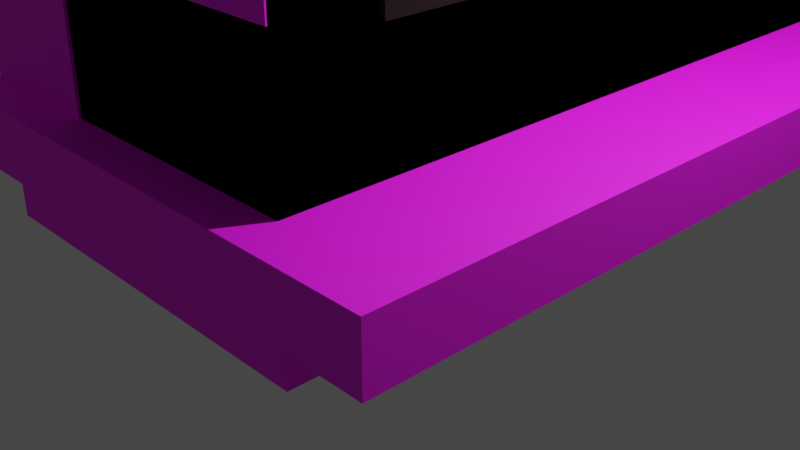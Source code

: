 # Source: hearth.blend  (saved by Blender 2.90.8; exported with 4.5.12 LTS)
import bpy
from mathutils import Matrix  # noqa: F401  (used for matrix-valued properties, if any)

bpy.ops.wm.read_factory_settings(use_empty=True)
scene = bpy.context.scene
scene.name = 'Scene'

# ---- collections
col_collection = bpy.data.collections.new('Collection'); scene.collection.children.link(col_collection)

# ---- images (referenced by path relative to the original .blend; pixels are not part of the script)
import os
ASSET_DIR = os.environ.get("B2B_ASSET_DIR", "")  # directory of the original .blend (textures are referenced by path, not embedded)
HERE = os.path.dirname(os.path.abspath(__file__))  # packed textures are extracted next to this script under _unpacked/

def load_image(name, relpath, width, height, colorspace="sRGB"):
    """Load a texture the original file referenced (path relative to the .blend, or extracted next to this script)."""
    p = next((c for c in (os.path.join(HERE, relpath), os.path.join(ASSET_DIR, relpath)) if relpath and os.path.exists(c)), "")
    if p:
        img = bpy.data.images.load(p, check_existing=True)
        img.name = name
    else:  # same state as the original file: an image datablock whose file is absent (Cycles renders it pink)
        img = bpy.data.images.new(name, width, height)
        img.source = "FILE"
        img.filepath = "//" + (relpath or name)
    img.colorspace_settings.name = colorspace
    return img
img_hearthmarble_jpg = load_image('hearthmarble.jpg', 'hearthmarble.jpg', 1024, 1024, 'sRGB')
img_heart_wood_jpg = load_image('heart_wood.jpg', 'heart_wood.jpg', 1024, 1024, 'sRGB')
img_wood_texture_log_jpg = load_image('wood_texture_log.jpg', 'wood_texture_log.jpg', 1024, 1024, 'sRGB')
img_hearthmarble_jpg_001 = load_image('hearthmarble.jpg.001', 'hearthmarble.jpg', 1024, 1024, 'sRGB')
img_wood_texture_log_jpg_001 = load_image('wood_texture_log.jpg.001', 'wood_texture_log.jpg', 1024, 1024, 'sRGB')

# ---- materials (node trees are filled in below, after node groups)
mat_hearthmarble = bpy.data.materials.new('hearthmarble')
mat_hearthmarble.use_transparent_shadow = False
mat_heartwood = bpy.data.materials.new('heartwood')
mat_heartwood.use_transparent_shadow = False
mat_log = bpy.data.materials.new('log')
mat_log.use_transparent_shadow = False
mat_hearthmarble_001 = bpy.data.materials.new('hearthmarble.001')
mat_hearthmarble_001.use_transparent_shadow = False
mat_material_003 = bpy.data.materials.new('Material.003')
mat_material_003.use_transparent_shadow = False
mat_log_001 = bpy.data.materials.new('log.001')
mat_log_001.use_transparent_shadow = False

# ---- material node trees
mat_hearthmarble.use_nodes = True; mat_hearthmarble.node_tree.nodes.clear()
_N = mat_hearthmarble.node_tree.nodes; _L = mat_hearthmarble.node_tree.links
n0 = _N.new('ShaderNodeBsdfPrincipled'); n0.name = 'Principled BSDF'; n0.location = (10, 300)
n0.distribution = 'GGX'
n0.subsurface_method = 'BURLEY'
n0.inputs[2].default_value = 0.7
n0.inputs[3].default_value = 1.45
n0.inputs[27].default_value = (0.0, 0.0, 0.0, 1.0)
n0.inputs[28].default_value = 1.0
n1 = _N.new('ShaderNodeOutputMaterial'); n1.name = 'Material Output'; n1.location = (300, 300)
n2 = _N.new('ShaderNodeTexImage'); n2.name = 'Image Texture'; n2.location = (-280, 250)
n2.image = img_hearthmarble_jpg
_L.new(n0.outputs[0], n1.inputs[0])
_L.new(n2.outputs[0], n0.inputs[0])
n1.is_active_output = True
mat_heartwood.use_nodes = True; mat_heartwood.node_tree.nodes.clear()
_N = mat_heartwood.node_tree.nodes; _L = mat_heartwood.node_tree.links
n0 = _N.new('ShaderNodeBsdfPrincipled'); n0.name = 'Principled BSDF'; n0.location = (10, 300)
n0.distribution = 'GGX'
n0.subsurface_method = 'BURLEY'
n0.inputs[2].default_value = 0.7
n0.inputs[3].default_value = 1.45
n0.inputs[27].default_value = (0.0, 0.0, 0.0, 1.0)
n0.inputs[28].default_value = 1.0
n1 = _N.new('ShaderNodeOutputMaterial'); n1.name = 'Material Output'; n1.location = (300, 300)
n2 = _N.new('ShaderNodeTexImage'); n2.name = 'Image Texture'; n2.location = (-280, 250)
n2.image = img_heart_wood_jpg
_L.new(n0.outputs[0], n1.inputs[0])
_L.new(n2.outputs[0], n0.inputs[0])
n1.is_active_output = True
mat_log.use_nodes = True; mat_log.node_tree.nodes.clear()
_N = mat_log.node_tree.nodes; _L = mat_log.node_tree.links
n0 = _N.new('ShaderNodeBsdfPrincipled'); n0.name = 'Principled BSDF'; n0.location = (10, 300)
n0.distribution = 'GGX'
n0.subsurface_method = 'BURLEY'
n0.inputs[3].default_value = 1.45
n0.inputs[27].default_value = (0.0, 0.0, 0.0, 1.0)
n0.inputs[28].default_value = 1.0
n1 = _N.new('ShaderNodeOutputMaterial'); n1.name = 'Material Output'; n1.location = (300, 300)
n2 = _N.new('ShaderNodeTexImage'); n2.name = 'Image Texture'; n2.location = (-280, 250)
n2.image = img_wood_texture_log_jpg
_L.new(n0.outputs[0], n1.inputs[0])
_L.new(n2.outputs[0], n0.inputs[0])
n1.is_active_output = True
mat_hearthmarble_001.use_nodes = True; mat_hearthmarble_001.node_tree.nodes.clear()
_N = mat_hearthmarble_001.node_tree.nodes; _L = mat_hearthmarble_001.node_tree.links
n0 = _N.new('ShaderNodeBsdfPrincipled'); n0.name = 'Principled BSDF'; n0.location = (10, 300)
n0.distribution = 'GGX'
n0.subsurface_method = 'BURLEY'
n0.inputs[2].default_value = 0.7
n0.inputs[3].default_value = 1.45
n0.inputs[27].default_value = (0.0, 0.0, 0.0, 1.0)
n0.inputs[28].default_value = 1.0
n1 = _N.new('ShaderNodeOutputMaterial'); n1.name = 'Material Output'; n1.location = (300, 300)
n2 = _N.new('ShaderNodeTexImage'); n2.name = 'Image Texture'; n2.location = (-280, 250)
n2.image = img_hearthmarble_jpg_001
_L.new(n0.outputs[0], n1.inputs[0])
_L.new(n2.outputs[0], n0.inputs[0])
n1.is_active_output = True
mat_material_003.use_nodes = True; mat_material_003.node_tree.nodes.clear()
_N = mat_material_003.node_tree.nodes; _L = mat_material_003.node_tree.links
n0 = _N.new('ShaderNodeBsdfPrincipled'); n0.name = 'Principled BSDF'; n0.location = (10, 300)
n0.distribution = 'GGX'
n0.subsurface_method = 'BURLEY'
n0.inputs[0].default_value = (0.01883, 0.01318, 0.01127, 1.0)
n0.inputs[1].default_value = 0.7
n0.inputs[2].default_value = 0.8
n0.inputs[3].default_value = 1.45
n0.inputs[27].default_value = (0.0, 0.0, 0.0, 1.0)
n0.inputs[28].default_value = 1.0
n1 = _N.new('ShaderNodeOutputMaterial'); n1.name = 'Material Output'; n1.location = (300, 300)
_L.new(n0.outputs[0], n1.inputs[0])
n1.is_active_output = True
mat_log_001.use_nodes = True; mat_log_001.node_tree.nodes.clear()
_N = mat_log_001.node_tree.nodes; _L = mat_log_001.node_tree.links
n0 = _N.new('ShaderNodeBsdfPrincipled'); n0.name = 'Principled BSDF'; n0.location = (10, 300)
n0.distribution = 'GGX'
n0.subsurface_method = 'BURLEY'
n0.inputs[3].default_value = 1.45
n0.inputs[27].default_value = (0.0, 0.0, 0.0, 1.0)
n0.inputs[28].default_value = 1.0
n1 = _N.new('ShaderNodeOutputMaterial'); n1.name = 'Material Output'; n1.location = (300, 300)
n2 = _N.new('ShaderNodeTexImage'); n2.name = 'Image Texture'; n2.location = (-280, 250)
n2.image = img_wood_texture_log_jpg_001
_L.new(n0.outputs[0], n1.inputs[0])
_L.new(n2.outputs[0], n0.inputs[0])
n1.is_active_output = True

# ---- world
world_world = bpy.data.worlds.new('World'); scene.world = world_world
world_world.use_nodes = True; world_world.node_tree.nodes.clear()
_N = world_world.node_tree.nodes; _L = world_world.node_tree.links
n0 = _N.new('ShaderNodeOutputWorld'); n0.name = 'World Output'; n0.location = (300, 300)
n1 = _N.new('ShaderNodeBackground'); n1.name = 'Background'; n1.location = (10, 300)
n1.inputs[0].default_value = (0.05088, 0.05088, 0.05088, 1.0)
_L.new(n1.outputs[0], n0.inputs[0])
n0.is_active_output = True
world_world.color = (0.05088, 0.05088, 0.05088)
world_world.use_sun_shadow = False
world_world.sun_shadow_jitter_overblur = 0.0

# ---- cameras
cam_camera = bpy.data.cameras.new('Camera')
cam_camera.clip_end = 100.0
cam_camera.ortho_scale = 7.314

# ---- lights
light_light = bpy.data.lights.new('Light', 'POINT')
light_light.transmission_factor = 0.0
light_light.energy = 1000.0
light_light.shadow_soft_size = 0.1
light_light.shadow_maximum_resolution = 0.006
light_light.use_absolute_resolution = True

# ---- meshes
me_cube = bpy.data.meshes.new('Cube')
me_cube.from_pydata([(1.0, 1.0, 1.0), (1.0, 1.0, -1.0), (1.0, -1.0, 1.0), (1.0, -1.0, -1.0), (-1.0, 1.0, 1.0), (-1.0, 1.0, -1.0), (-1.0, -1.0, 1.0), (-1.0, -1.0, -1.0)], [], [(0, 4, 6, 2), (3, 2, 6, 7), (7, 6, 4, 5), (5, 1, 3, 7), (1, 0, 2, 3), (5, 4, 0, 1)])
_uv = me_cube.uv_layers.new(name='UVMap')
_uv.uv.foreach_set('vector', [0.625, 0.5, 0.875, 0.5, 0.875, 0.75, 0.625, 0.75, 0.375, 0.75, 0.625, 0.75, 0.625, 1.0, 0.375, 1.0, 0.375, 0.0, 0.625, 0.0, 0.625, 0.25, 0.375, 0.25, 0.125, 0.5, 0.375, 0.5, 0.375, 0.75, 0.125, 0.75, 0.375, 0.5, 0.625, 0.5, 0.625, 0.75, 0.375, 0.75, 0.375, 0.25, 0.625, 0.25, 0.625, 0.5, 0.375, 0.5])
me_cube.materials.append(mat_hearthmarble)
me_cube.use_remesh_preserve_volume = False
me_cube.use_remesh_preserve_attributes = False
me_cube.use_mirror_vertex_groups = False
me_cube.update()
me_cube_001 = bpy.data.meshes.new('Cube.001')
me_cube_001.from_pydata([(-1.0, -1.0, -1.0), (-1.0, -1.0, 1.0), (-1.0, 1.0, -1.0), (-1.0, 1.0, 1.0), (1.0, -1.0, -1.0), (1.0, -1.0, 1.0), (1.0, 1.0, -1.0), (1.0, 1.0, 1.0)], [], [(0, 1, 3, 2), (2, 3, 7, 6), (6, 7, 5, 4), (4, 5, 1, 0), (2, 6, 4, 0), (7, 3, 1, 5)])
_uv = me_cube_001.uv_layers.new(name='UVMap')
_uv.uv.foreach_set('vector', [0.375, 0.0, 0.625, 0.0, 0.625, 0.25, 0.375, 0.25, 0.375, 0.25, 0.625, 0.25, 0.625, 0.5, 0.375, 0.5, 0.375, 0.5, 0.625, 0.5, 0.625, 0.75, 0.375, 0.75, 0.375, 0.75, 0.625, 0.75, 0.625, 1.0, 0.375, 1.0, 0.125, 0.5, 0.375, 0.5, 0.375, 0.75, 0.125, 0.75, 0.625, 0.5, 0.875, 0.5, 0.875, 0.75, 0.625, 0.75])
me_cube_001.materials.append(mat_heartwood)
me_cube_001.use_remesh_fix_poles = True
me_cube_001.use_remesh_preserve_attributes = False
me_cube_001.use_mirror_vertex_groups = False
me_cube_001.update()
me_cube_002 = bpy.data.meshes.new('Cube.002')
me_cube_002.from_pydata([(-1.0, -1.0, -1.0), (-1.0, -1.0, 1.0), (-1.0, 1.0, -1.0), (-1.0, 1.0, 1.0), (1.0, -1.0, -1.0), (1.0, -1.0, 1.0), (1.0, 1.0, -1.0), (1.0, 1.0, 1.0)], [], [(0, 1, 3, 2), (2, 3, 7, 6), (6, 7, 5, 4), (4, 5, 1, 0), (2, 6, 4, 0), (7, 3, 1, 5)])
_uv = me_cube_002.uv_layers.new(name='UVMap')
_uv.uv.foreach_set('vector', [0.375, 0.0, 0.625, 0.0, 0.625, 0.25, 0.375, 0.25, 0.375, 0.25, 0.625, 0.25, 0.625, 0.5, 0.375, 0.5, 0.375, 0.5, 0.625, 0.5, 0.625, 0.75, 0.375, 0.75, 0.375, 0.75, 0.625, 0.75, 0.625, 1.0, 0.375, 1.0, 0.125, 0.5, 0.375, 0.5, 0.375, 0.75, 0.125, 0.75, 0.625, 0.5, 0.875, 0.5, 0.875, 0.75, 0.625, 0.75])
me_cube_002.materials.append(mat_heartwood)
me_cube_002.use_remesh_fix_poles = True
me_cube_002.use_remesh_preserve_attributes = False
me_cube_002.use_mirror_vertex_groups = False
me_cube_002.update()
me_cube_003 = bpy.data.meshes.new('Cube.003')
me_cube_003.from_pydata([(1.0, 1.0, 1.0), (1.0, 1.0, -1.0), (1.0, -1.0, 1.0), (1.0, -1.0, -1.0), (-1.0, 1.0, 1.0), (-1.0, 1.0, -1.0), (-1.0, -1.0, 1.0), (-1.0, -1.0, -1.0)], [], [(0, 4, 6, 2), (3, 2, 6, 7), (7, 6, 4, 5), (5, 1, 3, 7), (1, 0, 2, 3), (5, 4, 0, 1)])
_uv = me_cube_003.uv_layers.new(name='UVMap')
_uv.uv.foreach_set('vector', [0.625, 0.5, 0.875, 0.5, 0.875, 0.75, 0.625, 0.75, 0.375, 0.75, 0.625, 0.75, 0.625, 1.0, 0.375, 1.0, 0.375, 0.0, 0.625, 0.0, 0.625, 0.25, 0.375, 0.25, 0.125, 0.5, 0.375, 0.5, 0.375, 0.75, 0.125, 0.75, 0.375, 0.5, 0.625, 0.5, 0.625, 0.75, 0.375, 0.75, 0.375, 0.25, 0.625, 0.25, 0.625, 0.5, 0.375, 0.5])
me_cube_003.materials.append(mat_heartwood)
me_cube_003.use_remesh_preserve_volume = False
me_cube_003.use_remesh_preserve_attributes = False
me_cube_003.use_mirror_vertex_groups = False
me_cube_003.update()
me_cube_004 = bpy.data.meshes.new('Cube.004')
me_cube_004.from_pydata([(-1.0, -1.0, -1.0), (-1.0, -1.0, 1.0), (-1.0, 1.0, -1.0), (-1.0, 1.0, 1.0), (1.0, -1.0, -1.0), (1.0, -1.0, 1.0), (1.0, 1.0, -1.0), (1.0, 1.0, 1.0)], [], [(0, 1, 3, 2), (2, 3, 7, 6), (6, 7, 5, 4), (4, 5, 1, 0), (2, 6, 4, 0), (7, 3, 1, 5)])
_uv = me_cube_004.uv_layers.new(name='UVMap')
_uv.uv.foreach_set('vector', [0.375, 0.0, 0.625, 0.0, 0.625, 0.25, 0.375, 0.25, 0.375, 0.25, 0.625, 0.25, 0.625, 0.5, 0.375, 0.5, 0.375, 0.5, 0.625, 0.5, 0.625, 0.75, 0.375, 0.75, 0.375, 0.75, 0.625, 0.75, 0.625, 1.0, 0.375, 1.0, 0.125, 0.5, 0.375, 0.5, 0.375, 0.75, 0.125, 0.75, 0.625, 0.5, 0.875, 0.5, 0.875, 0.75, 0.625, 0.75])
me_cube_004.materials.append(mat_hearthmarble)
me_cube_004.use_remesh_fix_poles = True
me_cube_004.use_remesh_preserve_attributes = False
me_cube_004.use_mirror_vertex_groups = False
me_cube_004.update()
me_cube_005 = bpy.data.meshes.new('Cube.005')
me_cube_005.from_pydata([(-1.0, -1.0, -1.0), (-1.0, -1.0, 1.0), (-1.0, 1.0, -1.0), (-1.0, 1.0, 1.0), (1.0, -1.0, -1.0), (1.0, -1.0, 1.0), (1.0, 1.0, -1.0), (1.0, 1.0, 1.0)], [], [(0, 1, 3, 2), (2, 3, 7, 6), (6, 7, 5, 4), (4, 5, 1, 0), (2, 6, 4, 0), (7, 3, 1, 5)])
_uv = me_cube_005.uv_layers.new(name='UVMap')
_uv.uv.foreach_set('vector', [0.375, 0.0, 0.625, 0.0, 0.625, 0.25, 0.375, 0.25, 0.375, 0.25, 0.625, 0.25, 0.625, 0.5, 0.375, 0.5, 0.375, 0.5, 0.625, 0.5, 0.625, 0.75, 0.375, 0.75, 0.375, 0.75, 0.625, 0.75, 0.625, 1.0, 0.375, 1.0, 0.125, 0.5, 0.375, 0.5, 0.375, 0.75, 0.125, 0.75, 0.625, 0.5, 0.875, 0.5, 0.875, 0.75, 0.625, 0.75])
me_cube_005.materials.append(mat_hearthmarble)
me_cube_005.use_remesh_fix_poles = True
me_cube_005.use_remesh_preserve_attributes = False
me_cube_005.use_mirror_vertex_groups = False
me_cube_005.update()
me_cube_006 = bpy.data.meshes.new('Cube.006')
me_cube_006.from_pydata([(-1.0, -1.0, -1.0), (-1.0, -1.0, 1.0), (-1.0, 1.0, -1.0), (-1.0, 1.0, 1.0), (1.0, -1.0, -1.0), (1.0, -1.0, 1.0), (1.0, 1.0, -1.0), (1.0, 1.0, 1.0)], [], [(0, 1, 3, 2), (2, 3, 7, 6), (6, 7, 5, 4), (4, 5, 1, 0), (2, 6, 4, 0), (7, 3, 1, 5)])
_uv = me_cube_006.uv_layers.new(name='UVMap')
_uv.uv.foreach_set('vector', [0.375, 0.0, 0.625, 0.0, 0.625, 0.25, 0.375, 0.25, 0.375, 0.25, 0.625, 0.25, 0.625, 0.5, 0.375, 0.5, 0.375, 0.5, 0.625, 0.5, 0.625, 0.75, 0.375, 0.75, 0.375, 0.75, 0.625, 0.75, 0.625, 1.0, 0.375, 1.0, 0.125, 0.5, 0.375, 0.5, 0.375, 0.75, 0.125, 0.75, 0.625, 0.5, 0.875, 0.5, 0.875, 0.75, 0.625, 0.75])
me_cube_006.materials.append(mat_hearthmarble)
me_cube_006.use_remesh_fix_poles = True
me_cube_006.use_remesh_preserve_attributes = False
me_cube_006.use_mirror_vertex_groups = False
me_cube_006.update()
me_cube_007 = bpy.data.meshes.new('Cube.007')
me_cube_007.from_pydata([(-1.0, -1.0, -1.0), (-1.0, -1.0, 1.0), (-1.0, 1.0, -1.0), (-1.0, 1.0, 1.0), (1.0, -1.0, -1.0), (1.0, -1.0, 1.0), (1.0, 1.0, -1.0), (1.0, 1.0, 1.0)], [], [(0, 1, 3, 2), (2, 3, 7, 6), (6, 7, 5, 4), (4, 5, 1, 0), (2, 6, 4, 0), (7, 3, 1, 5)])
_uv = me_cube_007.uv_layers.new(name='UVMap')
_uv.uv.foreach_set('vector', [0.375, 0.0, 0.625, 0.0, 0.625, 0.25, 0.375, 0.25, 0.375, 0.25, 0.625, 0.25, 0.625, 0.5, 0.375, 0.5, 0.375, 0.5, 0.625, 0.5, 0.625, 0.75, 0.375, 0.75, 0.375, 0.75, 0.625, 0.75, 0.625, 1.0, 0.375, 1.0, 0.125, 0.5, 0.375, 0.5, 0.375, 0.75, 0.125, 0.75, 0.625, 0.5, 0.875, 0.5, 0.875, 0.75, 0.625, 0.75])
me_cube_007.materials.append(mat_hearthmarble)
me_cube_007.use_remesh_fix_poles = True
me_cube_007.use_remesh_preserve_attributes = False
me_cube_007.use_mirror_vertex_groups = False
me_cube_007.update()
me_cube_008 = bpy.data.meshes.new('Cube.008')
me_cube_008.from_pydata([(-1.0, -1.0, -1.0), (-1.0, -1.0, 1.0), (-1.0, 1.0, -1.0), (-1.0, 1.0, 1.0), (1.0, -1.0, -1.0), (1.0, -1.0, 1.0), (1.0, 1.0, -1.0), (1.0, 1.0, 1.0)], [], [(0, 1, 3, 2), (2, 3, 7, 6), (6, 7, 5, 4), (4, 5, 1, 0), (2, 6, 4, 0), (7, 3, 1, 5)])
_uv = me_cube_008.uv_layers.new(name='UVMap')
_uv.uv.foreach_set('vector', [0.375, 0.0, 0.625, 0.0, 0.625, 0.25, 0.375, 0.25, 0.375, 0.25, 0.625, 0.25, 0.625, 0.5, 0.375, 0.5, 0.375, 0.5, 0.625, 0.5, 0.625, 0.75, 0.375, 0.75, 0.375, 0.75, 0.625, 0.75, 0.625, 1.0, 0.375, 1.0, 0.125, 0.5, 0.375, 0.5, 0.375, 0.75, 0.125, 0.75, 0.625, 0.5, 0.875, 0.5, 0.875, 0.75, 0.625, 0.75])
me_cube_008.materials.append(mat_hearthmarble)
me_cube_008.use_remesh_fix_poles = True
me_cube_008.use_remesh_preserve_attributes = False
me_cube_008.use_mirror_vertex_groups = False
me_cube_008.update()
me_cylinder = bpy.data.meshes.new('Cylinder')
me_cylinder.from_pydata([(0.0, 1.0, -1.0), (0.0, 1.0, 1.0), (0.1951, 0.9808, -1.0), (0.1951, 0.9808, 1.0), (0.3827, 0.9239, -1.0), (0.3827, 0.9239, 1.0), (0.5556, 0.8315, -1.0), (0.5556, 0.8315, 1.0), (0.7071, 0.7071, -1.0), (0.7071, 0.7071, 1.0), (0.8315, 0.5556, -1.0), (0.8315, 0.5556, 1.0), (0.9239, 0.3827, -1.0), (0.9239, 0.3827, 1.0), (0.9808, 0.1951, -1.0), (0.9808, 0.1951, 1.0), (1.0, 7.55e-08, -1.0), (1.0, 7.55e-08, 1.0), (0.9808, -0.1951, -1.0), (0.9808, -0.1951, 1.0), (0.9239, -0.3827, -1.0), (0.9239, -0.3827, 1.0), (0.8315, -0.5556, -1.0), (0.8315, -0.5556, 1.0), (0.7071, -0.7071, -1.0), (0.7071, -0.7071, 1.0), (0.5556, -0.8315, -1.0), (0.5556, -0.8315, 1.0), (0.3827, -0.9239, -1.0), (0.3827, -0.9239, 1.0), (0.1951, -0.9808, -1.0), (0.1951, -0.9808, 1.0), (-3.258e-07, -1.0, -1.0), (-3.258e-07, -1.0, 1.0), (-0.1951, -0.9808, -1.0), (-0.1951, -0.9808, 1.0), (-0.3827, -0.9239, -1.0), (-0.3827, -0.9239, 1.0), (-0.5556, -0.8315, -1.0), (-0.5556, -0.8315, 1.0), (-0.7071, -0.7071, -1.0), (-0.7071, -0.7071, 1.0), (-0.8315, -0.5556, -1.0), (-0.8315, -0.5556, 1.0), (-0.9239, -0.3827, -1.0), (-0.9239, -0.3827, 1.0), (-0.9808, -0.1951, -1.0), (-0.9808, -0.1951, 1.0), (-1.0, 9.656e-07, -1.0), (-1.0, 9.656e-07, 1.0), (-0.9808, 0.1951, -1.0), (-0.9808, 0.1951, 1.0), (-0.9239, 0.3827, -1.0), (-0.9239, 0.3827, 1.0), (-0.8315, 0.5556, -1.0), (-0.8315, 0.5556, 1.0), (-0.7071, 0.7071, -1.0), (-0.7071, 0.7071, 1.0), (-0.5556, 0.8315, -1.0), (-0.5556, 0.8315, 1.0), (-0.3827, 0.9239, -1.0), (-0.3827, 0.9239, 1.0), (-0.1951, 0.9808, -1.0), (-0.1951, 0.9808, 1.0)], [], [(0, 1, 3, 2), (2, 3, 5, 4), (4, 5, 7, 6), (6, 7, 9, 8), (8, 9, 11, 10), (10, 11, 13, 12), (12, 13, 15, 14), (14, 15, 17, 16), (16, 17, 19, 18), (18, 19, 21, 20), (20, 21, 23, 22), (22, 23, 25, 24), (24, 25, 27, 26), (26, 27, 29, 28), (28, 29, 31, 30), (30, 31, 33, 32), (32, 33, 35, 34), (34, 35, 37, 36), (36, 37, 39, 38), (38, 39, 41, 40), (40, 41, 43, 42), (42, 43, 45, 44), (44, 45, 47, 46), (46, 47, 49, 48), (48, 49, 51, 50), (50, 51, 53, 52), (52, 53, 55, 54), (54, 55, 57, 56), (56, 57, 59, 58), (58, 59, 61, 60), (3, 1, 63, 61, 59, 57, 55, 53, 51, 49, 47, 45, 43, 41, 39, 37, 35, 33, 31, 29, 27, 25, 23, 21, 19, 17, 15, 13, 11, 9, 7, 5), (60, 61, 63, 62), (62, 63, 1, 0), (0, 2, 4, 6, 8, 10, 12, 14, 16, 18, 20, 22, 24, 26, 28, 30, 32, 34, 36, 38, 40, 42, 44, 46, 48, 50, 52, 54, 56, 58, 60, 62)])
_uv = me_cylinder.uv_layers.new(name='UVMap')
_uv.uv.foreach_set('vector', [1.0, 0.5, 1.0, 1.0, 0.9688, 1.0, 0.9688, 0.5, 0.9688, 0.5, 0.9688, 1.0, 0.9375, 1.0, 0.9375, 0.5, 0.9375, 0.5, 0.9375, 1.0, 0.9062, 1.0, 0.9062, 0.5, 0.9062, 0.5, 0.9062, 1.0, 0.875, 1.0, 0.875, 0.5, 0.875, 0.5, 0.875, 1.0, 0.8438, 1.0, 0.8438, 0.5, 0.8438, 0.5, 0.8438, 1.0, 0.8125, 1.0, 0.8125, 0.5, 0.8125, 0.5, 0.8125, 1.0, 0.7812, 1.0, 0.7812, 0.5, 0.7812, 0.5, 0.7812, 1.0, 0.75, 1.0, 0.75, 0.5, 0.75, 0.5, 0.75, 1.0, 0.7188, 1.0, 0.7188, 0.5, 0.7188, 0.5, 0.7188, 1.0, 0.6875, 1.0, 0.6875, 0.5, 0.6875, 0.5, 0.6875, 1.0, 0.6562, 1.0, 0.6562, 0.5, 0.6562, 0.5, 0.6562, 1.0, 0.625, 1.0, 0.625, 0.5, 0.625, 0.5, 0.625, 1.0, 0.5938, 1.0, 0.5938, 0.5, 0.5938, 0.5, 0.5938, 1.0, 0.5625, 1.0, 0.5625, 0.5, 0.5625, 0.5, 0.5625, 1.0, 0.5312, 1.0, 0.5312, 0.5, 0.5312, 0.5, 0.5312, 1.0, 0.5, 1.0, 0.5, 0.5, 0.5, 0.5, 0.5, 1.0, 0.4688, 1.0, 0.4688, 0.5, 0.4688, 0.5, 0.4688, 1.0, 0.4375, 1.0, 0.4375, 0.5, 0.4375, 0.5, 0.4375, 1.0, 0.4062, 1.0, 0.4062, 0.5, 0.4062, 0.5, 0.4062, 1.0, 0.375, 1.0, 0.375, 0.5, 0.375, 0.5, 0.375, 1.0, 0.3438, 1.0, 0.3438, 0.5, 0.3438, 0.5, 0.3438, 1.0, 0.3125, 1.0, 0.3125, 0.5, 0.3125, 0.5, 0.3125, 1.0, 0.2812, 1.0, 0.2812, 0.5, 0.2812, 0.5, 0.2812, 1.0, 0.25, 1.0, 0.25, 0.5, 0.25, 0.5, 0.25, 1.0, 0.2188, 1.0, 0.2188, 0.5, 0.2188, 0.5, 0.2188, 1.0, 0.1875, 1.0, 0.1875, 0.5, 0.1875, 0.5, 0.1875, 1.0, 0.1562, 1.0, 0.1562, 0.5, 0.1562, 0.5, 0.1562, 1.0, 0.125, 1.0, 0.125, 0.5, 0.125, 0.5, 0.125, 1.0, 0.09375, 1.0, 0.09375, 0.5, 0.09375, 0.5, 0.09375, 1.0, 0.0625, 1.0, 0.0625, 0.5, 0.2968, 0.4854, 0.25, 0.49, 0.2032, 0.4854, 0.1582, 0.4717, 0.1167, 0.4496, 0.08029, 0.4197, 0.05045, 0.3833, 0.02827, 0.3418, 0.01461, 0.2968, 0.01, 0.25, 0.01461, 0.2032, 0.02827, 0.1582, 0.05045, 0.1167, 0.08029, 0.08029, 0.1167, 0.05045, 0.1582, 0.02827, 0.2032, 0.01461, 0.25, 0.01, 0.2968, 0.01461, 0.3418, 0.02827, 0.3833, 0.05045, 0.4197, 0.08029, 0.4496, 0.1167, 0.4717, 0.1582, 0.4854, 0.2032, 0.49, 0.25, 0.4854, 0.2968, 0.4717, 0.3418, 0.4496, 0.3833, 0.4197, 0.4197, 0.3833, 0.4496, 0.3418, 0.4717, 0.0625, 0.5, 0.0625, 1.0, 0.03125, 1.0, 0.03125, 0.5, 0.03125, 0.5, 0.03125, 1.0, 0.0, 1.0, 0.0, 0.5, 0.75, 0.49, 0.7968, 0.4854, 0.8418, 0.4717, 0.8833, 0.4496, 0.9197, 0.4197, 0.9496, 0.3833, 0.9717, 0.3418, 0.9854, 0.2968, 0.99, 0.25, 0.9854, 0.2032, 0.9717, 0.1582, 0.9496, 0.1167, 0.9197, 0.08029, 0.8833, 0.05045, 0.8418, 0.02827, 0.7968, 0.01461, 0.75, 0.01, 0.7032, 0.01461, 0.6582, 0.02827, 0.6167, 0.05045, 0.5803, 0.08029, 0.5504, 0.1167, 0.5283, 0.1582, 0.5146, 0.2032, 0.51, 0.25, 0.5146, 0.2968, 0.5283, 0.3418, 0.5504, 0.3833, 0.5803, 0.4197, 0.6167, 0.4496, 0.6582, 0.4717, 0.7032, 0.4854])
me_cylinder.materials.append(mat_log)
me_cylinder.use_remesh_fix_poles = True
me_cylinder.use_remesh_preserve_attributes = False
me_cylinder.use_mirror_vertex_groups = False
me_cylinder.update()
me_cylinder_001 = bpy.data.meshes.new('Cylinder.001')
me_cylinder_001.from_pydata([(0.0, 1.0, -1.0), (0.0, 1.0, 1.0), (0.1951, 0.9808, -1.0), (0.1951, 0.9808, 1.0), (0.3827, 0.9239, -1.0), (0.3827, 0.9239, 1.0), (0.5556, 0.8315, -1.0), (0.5556, 0.8315, 1.0), (0.7071, 0.7071, -1.0), (0.7071, 0.7071, 1.0), (0.8315, 0.5556, -1.0), (0.8315, 0.5556, 1.0), (0.9239, 0.3827, -1.0), (0.9239, 0.3827, 1.0), (0.9808, 0.1951, -1.0), (0.9808, 0.1951, 1.0), (1.0, 7.55e-08, -1.0), (1.0, 7.55e-08, 1.0), (0.9808, -0.1951, -1.0), (0.9808, -0.1951, 1.0), (0.9239, -0.3827, -1.0), (0.9239, -0.3827, 1.0), (0.8315, -0.5556, -1.0), (0.8315, -0.5556, 1.0), (0.7071, -0.7071, -1.0), (0.7071, -0.7071, 1.0), (0.5556, -0.8315, -1.0), (0.5556, -0.8315, 1.0), (0.3827, -0.9239, -1.0), (0.3827, -0.9239, 1.0), (0.1951, -0.9808, -1.0), (0.1951, -0.9808, 1.0), (-3.258e-07, -1.0, -1.0), (-3.258e-07, -1.0, 1.0), (-0.1951, -0.9808, -1.0), (-0.1951, -0.9808, 1.0), (-0.3827, -0.9239, -1.0), (-0.3827, -0.9239, 1.0), (-0.5556, -0.8315, -1.0), (-0.5556, -0.8315, 1.0), (-0.7071, -0.7071, -1.0), (-0.7071, -0.7071, 1.0), (-0.8315, -0.5556, -1.0), (-0.8315, -0.5556, 1.0), (-0.9239, -0.3827, -1.0), (-0.9239, -0.3827, 1.0), (-0.9808, -0.1951, -1.0), (-0.9808, -0.1951, 1.0), (-1.0, 9.656e-07, -1.0), (-1.0, 9.656e-07, 1.0), (-0.9808, 0.1951, -1.0), (-0.9808, 0.1951, 1.0), (-0.9239, 0.3827, -1.0), (-0.9239, 0.3827, 1.0), (-0.8315, 0.5556, -1.0), (-0.8315, 0.5556, 1.0), (-0.7071, 0.7071, -1.0), (-0.7071, 0.7071, 1.0), (-0.5556, 0.8315, -1.0), (-0.5556, 0.8315, 1.0), (-0.3827, 0.9239, -1.0), (-0.3827, 0.9239, 1.0), (-0.1951, 0.9808, -1.0), (-0.1951, 0.9808, 1.0)], [], [(0, 1, 3, 2), (2, 3, 5, 4), (4, 5, 7, 6), (6, 7, 9, 8), (8, 9, 11, 10), (10, 11, 13, 12), (12, 13, 15, 14), (14, 15, 17, 16), (16, 17, 19, 18), (18, 19, 21, 20), (20, 21, 23, 22), (22, 23, 25, 24), (24, 25, 27, 26), (26, 27, 29, 28), (28, 29, 31, 30), (30, 31, 33, 32), (32, 33, 35, 34), (34, 35, 37, 36), (36, 37, 39, 38), (38, 39, 41, 40), (40, 41, 43, 42), (42, 43, 45, 44), (44, 45, 47, 46), (46, 47, 49, 48), (48, 49, 51, 50), (50, 51, 53, 52), (52, 53, 55, 54), (54, 55, 57, 56), (56, 57, 59, 58), (58, 59, 61, 60), (3, 1, 63, 61, 59, 57, 55, 53, 51, 49, 47, 45, 43, 41, 39, 37, 35, 33, 31, 29, 27, 25, 23, 21, 19, 17, 15, 13, 11, 9, 7, 5), (60, 61, 63, 62), (62, 63, 1, 0), (0, 2, 4, 6, 8, 10, 12, 14, 16, 18, 20, 22, 24, 26, 28, 30, 32, 34, 36, 38, 40, 42, 44, 46, 48, 50, 52, 54, 56, 58, 60, 62)])
_uv = me_cylinder_001.uv_layers.new(name='UVMap')
_uv.uv.foreach_set('vector', [1.0, 0.5, 1.0, 1.0, 0.9688, 1.0, 0.9688, 0.5, 0.9688, 0.5, 0.9688, 1.0, 0.9375, 1.0, 0.9375, 0.5, 0.9375, 0.5, 0.9375, 1.0, 0.9062, 1.0, 0.9062, 0.5, 0.9062, 0.5, 0.9062, 1.0, 0.875, 1.0, 0.875, 0.5, 0.875, 0.5, 0.875, 1.0, 0.8438, 1.0, 0.8438, 0.5, 0.8438, 0.5, 0.8438, 1.0, 0.8125, 1.0, 0.8125, 0.5, 0.8125, 0.5, 0.8125, 1.0, 0.7812, 1.0, 0.7812, 0.5, 0.7812, 0.5, 0.7812, 1.0, 0.75, 1.0, 0.75, 0.5, 0.75, 0.5, 0.75, 1.0, 0.7188, 1.0, 0.7188, 0.5, 0.7188, 0.5, 0.7188, 1.0, 0.6875, 1.0, 0.6875, 0.5, 0.6875, 0.5, 0.6875, 1.0, 0.6562, 1.0, 0.6562, 0.5, 0.6562, 0.5, 0.6562, 1.0, 0.625, 1.0, 0.625, 0.5, 0.625, 0.5, 0.625, 1.0, 0.5938, 1.0, 0.5938, 0.5, 0.5938, 0.5, 0.5938, 1.0, 0.5625, 1.0, 0.5625, 0.5, 0.5625, 0.5, 0.5625, 1.0, 0.5312, 1.0, 0.5312, 0.5, 0.5312, 0.5, 0.5312, 1.0, 0.5, 1.0, 0.5, 0.5, 0.5, 0.5, 0.5, 1.0, 0.4688, 1.0, 0.4688, 0.5, 0.4688, 0.5, 0.4688, 1.0, 0.4375, 1.0, 0.4375, 0.5, 0.4375, 0.5, 0.4375, 1.0, 0.4062, 1.0, 0.4062, 0.5, 0.4062, 0.5, 0.4062, 1.0, 0.375, 1.0, 0.375, 0.5, 0.375, 0.5, 0.375, 1.0, 0.3438, 1.0, 0.3438, 0.5, 0.3438, 0.5, 0.3438, 1.0, 0.3125, 1.0, 0.3125, 0.5, 0.3125, 0.5, 0.3125, 1.0, 0.2812, 1.0, 0.2812, 0.5, 0.2812, 0.5, 0.2812, 1.0, 0.25, 1.0, 0.25, 0.5, 0.25, 0.5, 0.25, 1.0, 0.2188, 1.0, 0.2188, 0.5, 0.2188, 0.5, 0.2188, 1.0, 0.1875, 1.0, 0.1875, 0.5, 0.1875, 0.5, 0.1875, 1.0, 0.1562, 1.0, 0.1562, 0.5, 0.1562, 0.5, 0.1562, 1.0, 0.125, 1.0, 0.125, 0.5, 0.125, 0.5, 0.125, 1.0, 0.09375, 1.0, 0.09375, 0.5, 0.09375, 0.5, 0.09375, 1.0, 0.0625, 1.0, 0.0625, 0.5, 0.2968, 0.4854, 0.25, 0.49, 0.2032, 0.4854, 0.1582, 0.4717, 0.1167, 0.4496, 0.08029, 0.4197, 0.05045, 0.3833, 0.02827, 0.3418, 0.01461, 0.2968, 0.01, 0.25, 0.01461, 0.2032, 0.02827, 0.1582, 0.05045, 0.1167, 0.08029, 0.08029, 0.1167, 0.05045, 0.1582, 0.02827, 0.2032, 0.01461, 0.25, 0.01, 0.2968, 0.01461, 0.3418, 0.02827, 0.3833, 0.05045, 0.4197, 0.08029, 0.4496, 0.1167, 0.4717, 0.1582, 0.4854, 0.2032, 0.49, 0.25, 0.4854, 0.2968, 0.4717, 0.3418, 0.4496, 0.3833, 0.4197, 0.4197, 0.3833, 0.4496, 0.3418, 0.4717, 0.0625, 0.5, 0.0625, 1.0, 0.03125, 1.0, 0.03125, 0.5, 0.03125, 0.5, 0.03125, 1.0, 0.0, 1.0, 0.0, 0.5, 0.75, 0.49, 0.7968, 0.4854, 0.8418, 0.4717, 0.8833, 0.4496, 0.9197, 0.4197, 0.9496, 0.3833, 0.9717, 0.3418, 0.9854, 0.2968, 0.99, 0.25, 0.9854, 0.2032, 0.9717, 0.1582, 0.9496, 0.1167, 0.9197, 0.08029, 0.8833, 0.05045, 0.8418, 0.02827, 0.7968, 0.01461, 0.75, 0.01, 0.7032, 0.01461, 0.6582, 0.02827, 0.6167, 0.05045, 0.5803, 0.08029, 0.5504, 0.1167, 0.5283, 0.1582, 0.5146, 0.2032, 0.51, 0.25, 0.5146, 0.2968, 0.5283, 0.3418, 0.5504, 0.3833, 0.5803, 0.4197, 0.6167, 0.4496, 0.6582, 0.4717, 0.7032, 0.4854])
me_cylinder_001.materials.append(mat_log)
me_cylinder_001.use_remesh_fix_poles = True
me_cylinder_001.use_remesh_preserve_attributes = False
me_cylinder_001.use_mirror_vertex_groups = False
me_cylinder_001.update()
me_cube_009 = bpy.data.meshes.new('Cube.009')
me_cube_009.from_pydata([(-1.0, -1.0, -1.0), (-1.0, -1.0, 1.0), (-1.0, 1.0, -1.0), (-1.0, 1.0, 1.0), (1.0, -1.0, -1.0), (1.0, -1.0, 1.0), (1.0, 1.0, -1.0), (1.0, 1.0, 1.0)], [], [(0, 1, 3, 2), (2, 3, 7, 6), (6, 7, 5, 4), (4, 5, 1, 0), (2, 6, 4, 0), (7, 3, 1, 5)])
_uv = me_cube_009.uv_layers.new(name='UVMap')
_uv.uv.foreach_set('vector', [0.375, 0.0, 0.625, 0.0, 0.625, 0.25, 0.375, 0.25, 0.375, 0.25, 0.625, 0.25, 0.625, 0.5, 0.375, 0.5, 0.375, 0.5, 0.625, 0.5, 0.625, 0.75, 0.375, 0.75, 0.375, 0.75, 0.625, 0.75, 0.625, 1.0, 0.375, 1.0, 0.125, 0.5, 0.375, 0.5, 0.375, 0.75, 0.125, 0.75, 0.625, 0.5, 0.875, 0.5, 0.875, 0.75, 0.625, 0.75])
me_cube_009.materials.append(mat_hearthmarble_001)
me_cube_009.use_remesh_fix_poles = True
me_cube_009.use_remesh_preserve_attributes = False
me_cube_009.use_mirror_vertex_groups = False
me_cube_009.update()
me_cylinder_002 = bpy.data.meshes.new('Cylinder.002')
me_cylinder_002.from_pydata([(0.0, 1.0, -1.0), (0.0, 1.0, 1.0), (0.1951, 0.9808, -1.0), (0.1951, 0.9808, 1.0), (0.3827, 0.9239, -1.0), (0.3827, 0.9239, 1.0), (0.5556, 0.8315, -1.0), (0.5556, 0.8315, 1.0), (0.7071, 0.7071, -1.0), (0.7071, 0.7071, 1.0), (0.8315, 0.5556, -1.0), (0.8315, 0.5556, 1.0), (0.9239, 0.3827, -1.0), (0.9239, 0.3827, 1.0), (0.9808, 0.1951, -1.0), (0.9808, 0.1951, 1.0), (1.0, 7.55e-08, -1.0), (1.0, 7.55e-08, 1.0), (0.9808, -0.1951, -1.0), (0.9808, -0.1951, 1.0), (0.9239, -0.3827, -1.0), (0.9239, -0.3827, 1.0), (0.8315, -0.5556, -1.0), (0.8315, -0.5556, 1.0), (0.7071, -0.7071, -1.0), (0.7071, -0.7071, 1.0), (0.5556, -0.8315, -1.0), (0.5556, -0.8315, 1.0), (0.3827, -0.9239, -1.0), (0.3827, -0.9239, 1.0), (0.1951, -0.9808, -1.0), (0.1951, -0.9808, 1.0), (-3.258e-07, -1.0, -1.0), (-3.258e-07, -1.0, 1.0), (-0.1951, -0.9808, -1.0), (-0.1951, -0.9808, 1.0), (-0.3827, -0.9239, -1.0), (-0.3827, -0.9239, 1.0), (-0.5556, -0.8315, -1.0), (-0.5556, -0.8315, 1.0), (-0.7071, -0.7071, -1.0), (-0.7071, -0.7071, 1.0), (-0.8315, -0.5556, -1.0), (-0.8315, -0.5556, 1.0), (-0.9239, -0.3827, -1.0), (-0.9239, -0.3827, 1.0), (-0.9808, -0.1951, -1.0), (-0.9808, -0.1951, 1.0), (-1.0, 9.656e-07, -1.0), (-1.0, 9.656e-07, 1.0), (-0.9808, 0.1951, -1.0), (-0.9808, 0.1951, 1.0), (-0.9239, 0.3827, -1.0), (-0.9239, 0.3827, 1.0), (-0.8315, 0.5556, -1.0), (-0.8315, 0.5556, 1.0), (-0.7071, 0.7071, -1.0), (-0.7071, 0.7071, 1.0), (-0.5556, 0.8315, -1.0), (-0.5556, 0.8315, 1.0), (-0.3827, 0.9239, -1.0), (-0.3827, 0.9239, 1.0), (-0.1951, 0.9808, -1.0), (-0.1951, 0.9808, 1.0)], [], [(0, 1, 3, 2), (2, 3, 5, 4), (4, 5, 7, 6), (6, 7, 9, 8), (8, 9, 11, 10), (10, 11, 13, 12), (12, 13, 15, 14), (14, 15, 17, 16), (16, 17, 19, 18), (18, 19, 21, 20), (20, 21, 23, 22), (22, 23, 25, 24), (24, 25, 27, 26), (26, 27, 29, 28), (28, 29, 31, 30), (30, 31, 33, 32), (32, 33, 35, 34), (34, 35, 37, 36), (36, 37, 39, 38), (38, 39, 41, 40), (40, 41, 43, 42), (42, 43, 45, 44), (44, 45, 47, 46), (46, 47, 49, 48), (48, 49, 51, 50), (50, 51, 53, 52), (52, 53, 55, 54), (54, 55, 57, 56), (56, 57, 59, 58), (58, 59, 61, 60), (3, 1, 63, 61, 59, 57, 55, 53, 51, 49, 47, 45, 43, 41, 39, 37, 35, 33, 31, 29, 27, 25, 23, 21, 19, 17, 15, 13, 11, 9, 7, 5), (60, 61, 63, 62), (62, 63, 1, 0), (0, 2, 4, 6, 8, 10, 12, 14, 16, 18, 20, 22, 24, 26, 28, 30, 32, 34, 36, 38, 40, 42, 44, 46, 48, 50, 52, 54, 56, 58, 60, 62)])
_uv = me_cylinder_002.uv_layers.new(name='UVMap')
_uv.uv.foreach_set('vector', [1.0, 0.5, 1.0, 1.0, 0.9688, 1.0, 0.9688, 0.5, 0.9688, 0.5, 0.9688, 1.0, 0.9375, 1.0, 0.9375, 0.5, 0.9375, 0.5, 0.9375, 1.0, 0.9062, 1.0, 0.9062, 0.5, 0.9062, 0.5, 0.9062, 1.0, 0.875, 1.0, 0.875, 0.5, 0.875, 0.5, 0.875, 1.0, 0.8438, 1.0, 0.8438, 0.5, 0.8438, 0.5, 0.8438, 1.0, 0.8125, 1.0, 0.8125, 0.5, 0.8125, 0.5, 0.8125, 1.0, 0.7812, 1.0, 0.7812, 0.5, 0.7812, 0.5, 0.7812, 1.0, 0.75, 1.0, 0.75, 0.5, 0.75, 0.5, 0.75, 1.0, 0.7188, 1.0, 0.7188, 0.5, 0.7188, 0.5, 0.7188, 1.0, 0.6875, 1.0, 0.6875, 0.5, 0.6875, 0.5, 0.6875, 1.0, 0.6562, 1.0, 0.6562, 0.5, 0.6562, 0.5, 0.6562, 1.0, 0.625, 1.0, 0.625, 0.5, 0.625, 0.5, 0.625, 1.0, 0.5938, 1.0, 0.5938, 0.5, 0.5938, 0.5, 0.5938, 1.0, 0.5625, 1.0, 0.5625, 0.5, 0.5625, 0.5, 0.5625, 1.0, 0.5312, 1.0, 0.5312, 0.5, 0.5312, 0.5, 0.5312, 1.0, 0.5, 1.0, 0.5, 0.5, 0.5, 0.5, 0.5, 1.0, 0.4688, 1.0, 0.4688, 0.5, 0.4688, 0.5, 0.4688, 1.0, 0.4375, 1.0, 0.4375, 0.5, 0.4375, 0.5, 0.4375, 1.0, 0.4062, 1.0, 0.4062, 0.5, 0.4062, 0.5, 0.4062, 1.0, 0.375, 1.0, 0.375, 0.5, 0.375, 0.5, 0.375, 1.0, 0.3438, 1.0, 0.3438, 0.5, 0.3438, 0.5, 0.3438, 1.0, 0.3125, 1.0, 0.3125, 0.5, 0.3125, 0.5, 0.3125, 1.0, 0.2812, 1.0, 0.2812, 0.5, 0.2812, 0.5, 0.2812, 1.0, 0.25, 1.0, 0.25, 0.5, 0.25, 0.5, 0.25, 1.0, 0.2188, 1.0, 0.2188, 0.5, 0.2188, 0.5, 0.2188, 1.0, 0.1875, 1.0, 0.1875, 0.5, 0.1875, 0.5, 0.1875, 1.0, 0.1562, 1.0, 0.1562, 0.5, 0.1562, 0.5, 0.1562, 1.0, 0.125, 1.0, 0.125, 0.5, 0.125, 0.5, 0.125, 1.0, 0.09375, 1.0, 0.09375, 0.5, 0.09375, 0.5, 0.09375, 1.0, 0.0625, 1.0, 0.0625, 0.5, 0.2968, 0.4854, 0.25, 0.49, 0.2032, 0.4854, 0.1582, 0.4717, 0.1167, 0.4496, 0.08029, 0.4197, 0.05045, 0.3833, 0.02827, 0.3418, 0.01461, 0.2968, 0.01, 0.25, 0.01461, 0.2032, 0.02827, 0.1582, 0.05045, 0.1167, 0.08029, 0.08029, 0.1167, 0.05045, 0.1582, 0.02827, 0.2032, 0.01461, 0.25, 0.01, 0.2968, 0.01461, 0.3418, 0.02827, 0.3833, 0.05045, 0.4197, 0.08029, 0.4496, 0.1167, 0.4717, 0.1582, 0.4854, 0.2032, 0.49, 0.25, 0.4854, 0.2968, 0.4717, 0.3418, 0.4496, 0.3833, 0.4197, 0.4197, 0.3833, 0.4496, 0.3418, 0.4717, 0.0625, 0.5, 0.0625, 1.0, 0.03125, 1.0, 0.03125, 0.5, 0.03125, 0.5, 0.03125, 1.0, 0.0, 1.0, 0.0, 0.5, 0.75, 0.49, 0.7968, 0.4854, 0.8418, 0.4717, 0.8833, 0.4496, 0.9197, 0.4197, 0.9496, 0.3833, 0.9717, 0.3418, 0.9854, 0.2968, 0.99, 0.25, 0.9854, 0.2032, 0.9717, 0.1582, 0.9496, 0.1167, 0.9197, 0.08029, 0.8833, 0.05045, 0.8418, 0.02827, 0.7968, 0.01461, 0.75, 0.01, 0.7032, 0.01461, 0.6582, 0.02827, 0.6167, 0.05045, 0.5803, 0.08029, 0.5504, 0.1167, 0.5283, 0.1582, 0.5146, 0.2032, 0.51, 0.25, 0.5146, 0.2968, 0.5283, 0.3418, 0.5504, 0.3833, 0.5803, 0.4197, 0.6167, 0.4496, 0.6582, 0.4717, 0.7032, 0.4854])
me_cylinder_002.materials.append(mat_log)
me_cylinder_002.use_remesh_fix_poles = True
me_cylinder_002.use_remesh_preserve_attributes = False
me_cylinder_002.use_mirror_vertex_groups = False
me_cylinder_002.update()
me_cylinder_003 = bpy.data.meshes.new('Cylinder.003')
me_cylinder_003.from_pydata([(0.0, 1.0, -1.0), (0.0, 1.0, 1.0), (0.1951, 0.9808, -1.0), (0.1951, 0.9808, 1.0), (0.3827, 0.9239, -1.0), (0.3827, 0.9239, 1.0), (0.5556, 0.8315, -1.0), (0.5556, 0.8315, 1.0), (0.7071, 0.7071, -1.0), (0.7071, 0.7071, 1.0), (0.8315, 0.5556, -1.0), (0.8315, 0.5556, 1.0), (0.9239, 0.3827, -1.0), (0.9239, 0.3827, 1.0), (0.9808, 0.1951, -1.0), (0.9808, 0.1951, 1.0), (1.0, 7.55e-08, -1.0), (1.0, 7.55e-08, 1.0), (0.9808, -0.1951, -1.0), (0.9808, -0.1951, 1.0), (0.9239, -0.3827, -1.0), (0.9239, -0.3827, 1.0), (0.8315, -0.5556, -1.0), (0.8315, -0.5556, 1.0), (0.7071, -0.7071, -1.0), (0.7071, -0.7071, 1.0), (0.5556, -0.8315, -1.0), (0.5556, -0.8315, 1.0), (0.3827, -0.9239, -1.0), (0.3827, -0.9239, 1.0), (0.1951, -0.9808, -1.0), (0.1951, -0.9808, 1.0), (-3.258e-07, -1.0, -1.0), (-3.258e-07, -1.0, 1.0), (-0.1951, -0.9808, -1.0), (-0.1951, -0.9808, 1.0), (-0.3827, -0.9239, -1.0), (-0.3827, -0.9239, 1.0), (-0.5556, -0.8315, -1.0), (-0.5556, -0.8315, 1.0), (-0.7071, -0.7071, -1.0), (-0.7071, -0.7071, 1.0), (-0.8315, -0.5556, -1.0), (-0.8315, -0.5556, 1.0), (-0.9239, -0.3827, -1.0), (-0.9239, -0.3827, 1.0), (-0.9808, -0.1951, -1.0), (-0.9808, -0.1951, 1.0), (-1.0, 9.656e-07, -1.0), (-1.0, 9.656e-07, 1.0), (-0.9808, 0.1951, -1.0), (-0.9808, 0.1951, 1.0), (-0.9239, 0.3827, -1.0), (-0.9239, 0.3827, 1.0), (-0.8315, 0.5556, -1.0), (-0.8315, 0.5556, 1.0), (-0.7071, 0.7071, -1.0), (-0.7071, 0.7071, 1.0), (-0.5556, 0.8315, -1.0), (-0.5556, 0.8315, 1.0), (-0.3827, 0.9239, -1.0), (-0.3827, 0.9239, 1.0), (-0.1951, 0.9808, -1.0), (-0.1951, 0.9808, 1.0)], [], [(0, 1, 3, 2), (2, 3, 5, 4), (4, 5, 7, 6), (6, 7, 9, 8), (8, 9, 11, 10), (10, 11, 13, 12), (12, 13, 15, 14), (14, 15, 17, 16), (16, 17, 19, 18), (18, 19, 21, 20), (20, 21, 23, 22), (22, 23, 25, 24), (24, 25, 27, 26), (26, 27, 29, 28), (28, 29, 31, 30), (30, 31, 33, 32), (32, 33, 35, 34), (34, 35, 37, 36), (36, 37, 39, 38), (38, 39, 41, 40), (40, 41, 43, 42), (42, 43, 45, 44), (44, 45, 47, 46), (46, 47, 49, 48), (48, 49, 51, 50), (50, 51, 53, 52), (52, 53, 55, 54), (54, 55, 57, 56), (56, 57, 59, 58), (58, 59, 61, 60), (3, 1, 63, 61, 59, 57, 55, 53, 51, 49, 47, 45, 43, 41, 39, 37, 35, 33, 31, 29, 27, 25, 23, 21, 19, 17, 15, 13, 11, 9, 7, 5), (60, 61, 63, 62), (62, 63, 1, 0), (0, 2, 4, 6, 8, 10, 12, 14, 16, 18, 20, 22, 24, 26, 28, 30, 32, 34, 36, 38, 40, 42, 44, 46, 48, 50, 52, 54, 56, 58, 60, 62)])
_uv = me_cylinder_003.uv_layers.new(name='UVMap')
_uv.uv.foreach_set('vector', [1.0, 0.5, 1.0, 1.0, 0.9688, 1.0, 0.9688, 0.5, 0.9688, 0.5, 0.9688, 1.0, 0.9375, 1.0, 0.9375, 0.5, 0.9375, 0.5, 0.9375, 1.0, 0.9062, 1.0, 0.9062, 0.5, 0.9062, 0.5, 0.9062, 1.0, 0.875, 1.0, 0.875, 0.5, 0.875, 0.5, 0.875, 1.0, 0.8438, 1.0, 0.8438, 0.5, 0.8438, 0.5, 0.8438, 1.0, 0.8125, 1.0, 0.8125, 0.5, 0.8125, 0.5, 0.8125, 1.0, 0.7812, 1.0, 0.7812, 0.5, 0.7812, 0.5, 0.7812, 1.0, 0.75, 1.0, 0.75, 0.5, 0.75, 0.5, 0.75, 1.0, 0.7188, 1.0, 0.7188, 0.5, 0.7188, 0.5, 0.7188, 1.0, 0.6875, 1.0, 0.6875, 0.5, 0.6875, 0.5, 0.6875, 1.0, 0.6562, 1.0, 0.6562, 0.5, 0.6562, 0.5, 0.6562, 1.0, 0.625, 1.0, 0.625, 0.5, 0.625, 0.5, 0.625, 1.0, 0.5938, 1.0, 0.5938, 0.5, 0.5938, 0.5, 0.5938, 1.0, 0.5625, 1.0, 0.5625, 0.5, 0.5625, 0.5, 0.5625, 1.0, 0.5312, 1.0, 0.5312, 0.5, 0.5312, 0.5, 0.5312, 1.0, 0.5, 1.0, 0.5, 0.5, 0.5, 0.5, 0.5, 1.0, 0.4688, 1.0, 0.4688, 0.5, 0.4688, 0.5, 0.4688, 1.0, 0.4375, 1.0, 0.4375, 0.5, 0.4375, 0.5, 0.4375, 1.0, 0.4062, 1.0, 0.4062, 0.5, 0.4062, 0.5, 0.4062, 1.0, 0.375, 1.0, 0.375, 0.5, 0.375, 0.5, 0.375, 1.0, 0.3438, 1.0, 0.3438, 0.5, 0.3438, 0.5, 0.3438, 1.0, 0.3125, 1.0, 0.3125, 0.5, 0.3125, 0.5, 0.3125, 1.0, 0.2812, 1.0, 0.2812, 0.5, 0.2812, 0.5, 0.2812, 1.0, 0.25, 1.0, 0.25, 0.5, 0.25, 0.5, 0.25, 1.0, 0.2188, 1.0, 0.2188, 0.5, 0.2188, 0.5, 0.2188, 1.0, 0.1875, 1.0, 0.1875, 0.5, 0.1875, 0.5, 0.1875, 1.0, 0.1562, 1.0, 0.1562, 0.5, 0.1562, 0.5, 0.1562, 1.0, 0.125, 1.0, 0.125, 0.5, 0.125, 0.5, 0.125, 1.0, 0.09375, 1.0, 0.09375, 0.5, 0.09375, 0.5, 0.09375, 1.0, 0.0625, 1.0, 0.0625, 0.5, 0.2968, 0.4854, 0.25, 0.49, 0.2032, 0.4854, 0.1582, 0.4717, 0.1167, 0.4496, 0.08029, 0.4197, 0.05045, 0.3833, 0.02827, 0.3418, 0.01461, 0.2968, 0.01, 0.25, 0.01461, 0.2032, 0.02827, 0.1582, 0.05045, 0.1167, 0.08029, 0.08029, 0.1167, 0.05045, 0.1582, 0.02827, 0.2032, 0.01461, 0.25, 0.01, 0.2968, 0.01461, 0.3418, 0.02827, 0.3833, 0.05045, 0.4197, 0.08029, 0.4496, 0.1167, 0.4717, 0.1582, 0.4854, 0.2032, 0.49, 0.25, 0.4854, 0.2968, 0.4717, 0.3418, 0.4496, 0.3833, 0.4197, 0.4197, 0.3833, 0.4496, 0.3418, 0.4717, 0.0625, 0.5, 0.0625, 1.0, 0.03125, 1.0, 0.03125, 0.5, 0.03125, 0.5, 0.03125, 1.0, 0.0, 1.0, 0.0, 0.5, 0.75, 0.49, 0.7968, 0.4854, 0.8418, 0.4717, 0.8833, 0.4496, 0.9197, 0.4197, 0.9496, 0.3833, 0.9717, 0.3418, 0.9854, 0.2968, 0.99, 0.25, 0.9854, 0.2032, 0.9717, 0.1582, 0.9496, 0.1167, 0.9197, 0.08029, 0.8833, 0.05045, 0.8418, 0.02827, 0.7968, 0.01461, 0.75, 0.01, 0.7032, 0.01461, 0.6582, 0.02827, 0.6167, 0.05045, 0.5803, 0.08029, 0.5504, 0.1167, 0.5283, 0.1582, 0.5146, 0.2032, 0.51, 0.25, 0.5146, 0.2968, 0.5283, 0.3418, 0.5504, 0.3833, 0.5803, 0.4197, 0.6167, 0.4496, 0.6582, 0.4717, 0.7032, 0.4854])
me_cylinder_003.materials.append(mat_log)
me_cylinder_003.use_remesh_fix_poles = True
me_cylinder_003.use_remesh_preserve_attributes = False
me_cylinder_003.use_mirror_vertex_groups = False
me_cylinder_003.update()
me_cylinder_004 = bpy.data.meshes.new('Cylinder.004')
me_cylinder_004.from_pydata([(0.0, 1.0, -1.0), (0.0, 1.0, 1.0), (0.1951, 0.9808, -1.0), (0.1951, 0.9808, 1.0), (0.3827, 0.9239, -1.0), (0.3827, 0.9239, 1.0), (0.5556, 0.8315, -1.0), (0.5556, 0.8315, 1.0), (0.7071, 0.7071, -1.0), (0.7071, 0.7071, 1.0), (0.8315, 0.5556, -1.0), (0.8315, 0.5556, 1.0), (0.9239, 0.3827, -1.0), (0.9239, 0.3827, 1.0), (0.9808, 0.1951, -1.0), (0.9808, 0.1951, 1.0), (1.0, 7.55e-08, -1.0), (1.0, 7.55e-08, 1.0), (0.9808, -0.1951, -1.0), (0.9808, -0.1951, 1.0), (0.9239, -0.3827, -1.0), (0.9239, -0.3827, 1.0), (0.8315, -0.5556, -1.0), (0.8315, -0.5556, 1.0), (0.7071, -0.7071, -1.0), (0.7071, -0.7071, 1.0), (0.5556, -0.8315, -1.0), (0.5556, -0.8315, 1.0), (0.3827, -0.9239, -1.0), (0.3827, -0.9239, 1.0), (0.1951, -0.9808, -1.0), (0.1951, -0.9808, 1.0), (-3.258e-07, -1.0, -1.0), (-3.258e-07, -1.0, 1.0), (-0.1951, -0.9808, -1.0), (-0.1951, -0.9808, 1.0), (-0.3827, -0.9239, -1.0), (-0.3827, -0.9239, 1.0), (-0.5556, -0.8315, -1.0), (-0.5556, -0.8315, 1.0), (-0.7071, -0.7071, -1.0), (-0.7071, -0.7071, 1.0), (-0.8315, -0.5556, -1.0), (-0.8315, -0.5556, 1.0), (-0.9239, -0.3827, -1.0), (-0.9239, -0.3827, 1.0), (-0.9808, -0.1951, -1.0), (-0.9808, -0.1951, 1.0), (-1.0, 9.656e-07, -1.0), (-1.0, 9.656e-07, 1.0), (-0.9808, 0.1951, -1.0), (-0.9808, 0.1951, 1.0), (-0.9239, 0.3827, -1.0), (-0.9239, 0.3827, 1.0), (-0.8315, 0.5556, -1.0), (-0.8315, 0.5556, 1.0), (-0.7071, 0.7071, -1.0), (-0.7071, 0.7071, 1.0), (-0.5556, 0.8315, -1.0), (-0.5556, 0.8315, 1.0), (-0.3827, 0.9239, -1.0), (-0.3827, 0.9239, 1.0), (-0.1951, 0.9808, -1.0), (-0.1951, 0.9808, 1.0)], [], [(0, 1, 3, 2), (2, 3, 5, 4), (4, 5, 7, 6), (6, 7, 9, 8), (8, 9, 11, 10), (10, 11, 13, 12), (12, 13, 15, 14), (14, 15, 17, 16), (16, 17, 19, 18), (18, 19, 21, 20), (20, 21, 23, 22), (22, 23, 25, 24), (24, 25, 27, 26), (26, 27, 29, 28), (28, 29, 31, 30), (30, 31, 33, 32), (32, 33, 35, 34), (34, 35, 37, 36), (36, 37, 39, 38), (38, 39, 41, 40), (40, 41, 43, 42), (42, 43, 45, 44), (44, 45, 47, 46), (46, 47, 49, 48), (48, 49, 51, 50), (50, 51, 53, 52), (52, 53, 55, 54), (54, 55, 57, 56), (56, 57, 59, 58), (58, 59, 61, 60), (3, 1, 63, 61, 59, 57, 55, 53, 51, 49, 47, 45, 43, 41, 39, 37, 35, 33, 31, 29, 27, 25, 23, 21, 19, 17, 15, 13, 11, 9, 7, 5), (60, 61, 63, 62), (62, 63, 1, 0), (0, 2, 4, 6, 8, 10, 12, 14, 16, 18, 20, 22, 24, 26, 28, 30, 32, 34, 36, 38, 40, 42, 44, 46, 48, 50, 52, 54, 56, 58, 60, 62)])
_uv = me_cylinder_004.uv_layers.new(name='UVMap')
_uv.uv.foreach_set('vector', [1.0, 0.5, 1.0, 1.0, 0.9688, 1.0, 0.9688, 0.5, 0.9688, 0.5, 0.9688, 1.0, 0.9375, 1.0, 0.9375, 0.5, 0.9375, 0.5, 0.9375, 1.0, 0.9062, 1.0, 0.9062, 0.5, 0.9062, 0.5, 0.9062, 1.0, 0.875, 1.0, 0.875, 0.5, 0.875, 0.5, 0.875, 1.0, 0.8438, 1.0, 0.8438, 0.5, 0.8438, 0.5, 0.8438, 1.0, 0.8125, 1.0, 0.8125, 0.5, 0.8125, 0.5, 0.8125, 1.0, 0.7812, 1.0, 0.7812, 0.5, 0.7812, 0.5, 0.7812, 1.0, 0.75, 1.0, 0.75, 0.5, 0.75, 0.5, 0.75, 1.0, 0.7188, 1.0, 0.7188, 0.5, 0.7188, 0.5, 0.7188, 1.0, 0.6875, 1.0, 0.6875, 0.5, 0.6875, 0.5, 0.6875, 1.0, 0.6562, 1.0, 0.6562, 0.5, 0.6562, 0.5, 0.6562, 1.0, 0.625, 1.0, 0.625, 0.5, 0.625, 0.5, 0.625, 1.0, 0.5938, 1.0, 0.5938, 0.5, 0.5938, 0.5, 0.5938, 1.0, 0.5625, 1.0, 0.5625, 0.5, 0.5625, 0.5, 0.5625, 1.0, 0.5312, 1.0, 0.5312, 0.5, 0.5312, 0.5, 0.5312, 1.0, 0.5, 1.0, 0.5, 0.5, 0.5, 0.5, 0.5, 1.0, 0.4688, 1.0, 0.4688, 0.5, 0.4688, 0.5, 0.4688, 1.0, 0.4375, 1.0, 0.4375, 0.5, 0.4375, 0.5, 0.4375, 1.0, 0.4062, 1.0, 0.4062, 0.5, 0.4062, 0.5, 0.4062, 1.0, 0.375, 1.0, 0.375, 0.5, 0.375, 0.5, 0.375, 1.0, 0.3438, 1.0, 0.3438, 0.5, 0.3438, 0.5, 0.3438, 1.0, 0.3125, 1.0, 0.3125, 0.5, 0.3125, 0.5, 0.3125, 1.0, 0.2812, 1.0, 0.2812, 0.5, 0.2812, 0.5, 0.2812, 1.0, 0.25, 1.0, 0.25, 0.5, 0.25, 0.5, 0.25, 1.0, 0.2188, 1.0, 0.2188, 0.5, 0.2188, 0.5, 0.2188, 1.0, 0.1875, 1.0, 0.1875, 0.5, 0.1875, 0.5, 0.1875, 1.0, 0.1562, 1.0, 0.1562, 0.5, 0.1562, 0.5, 0.1562, 1.0, 0.125, 1.0, 0.125, 0.5, 0.125, 0.5, 0.125, 1.0, 0.09375, 1.0, 0.09375, 0.5, 0.09375, 0.5, 0.09375, 1.0, 0.0625, 1.0, 0.0625, 0.5, 0.2968, 0.4854, 0.25, 0.49, 0.2032, 0.4854, 0.1582, 0.4717, 0.1167, 0.4496, 0.08029, 0.4197, 0.05045, 0.3833, 0.02827, 0.3418, 0.01461, 0.2968, 0.01, 0.25, 0.01461, 0.2032, 0.02827, 0.1582, 0.05045, 0.1167, 0.08029, 0.08029, 0.1167, 0.05045, 0.1582, 0.02827, 0.2032, 0.01461, 0.25, 0.01, 0.2968, 0.01461, 0.3418, 0.02827, 0.3833, 0.05045, 0.4197, 0.08029, 0.4496, 0.1167, 0.4717, 0.1582, 0.4854, 0.2032, 0.49, 0.25, 0.4854, 0.2968, 0.4717, 0.3418, 0.4496, 0.3833, 0.4197, 0.4197, 0.3833, 0.4496, 0.3418, 0.4717, 0.0625, 0.5, 0.0625, 1.0, 0.03125, 1.0, 0.03125, 0.5, 0.03125, 0.5, 0.03125, 1.0, 0.0, 1.0, 0.0, 0.5, 0.75, 0.49, 0.7968, 0.4854, 0.8418, 0.4717, 0.8833, 0.4496, 0.9197, 0.4197, 0.9496, 0.3833, 0.9717, 0.3418, 0.9854, 0.2968, 0.99, 0.25, 0.9854, 0.2032, 0.9717, 0.1582, 0.9496, 0.1167, 0.9197, 0.08029, 0.8833, 0.05045, 0.8418, 0.02827, 0.7968, 0.01461, 0.75, 0.01, 0.7032, 0.01461, 0.6582, 0.02827, 0.6167, 0.05045, 0.5803, 0.08029, 0.5504, 0.1167, 0.5283, 0.1582, 0.5146, 0.2032, 0.51, 0.25, 0.5146, 0.2968, 0.5283, 0.3418, 0.5504, 0.3833, 0.5803, 0.4197, 0.6167, 0.4496, 0.6582, 0.4717, 0.7032, 0.4854])
me_cylinder_004.materials.append(mat_log)
me_cylinder_004.use_remesh_fix_poles = True
me_cylinder_004.use_remesh_preserve_attributes = False
me_cylinder_004.use_mirror_vertex_groups = False
me_cylinder_004.update()
me_cube_010 = bpy.data.meshes.new('Cube.010')
me_cube_010.from_pydata([(-1.0, -1.0, -1.0), (-1.0, -1.0, 1.0), (-1.0, 1.0, -1.0), (-1.0, 1.0, 1.0), (1.0, -1.0, -1.0), (1.0, -1.0, 1.0), (1.0, 1.0, -1.0), (1.0, 1.0, 1.0)], [], [(0, 1, 3, 2), (2, 3, 7, 6), (6, 7, 5, 4), (4, 5, 1, 0), (2, 6, 4, 0), (7, 3, 1, 5)])
_uv = me_cube_010.uv_layers.new(name='UVMap')
_uv.uv.foreach_set('vector', [0.375, 0.0, 0.625, 0.0, 0.625, 0.25, 0.375, 0.25, 0.375, 0.25, 0.625, 0.25, 0.625, 0.5, 0.375, 0.5, 0.375, 0.5, 0.625, 0.5, 0.625, 0.75, 0.375, 0.75, 0.375, 0.75, 0.625, 0.75, 0.625, 1.0, 0.375, 1.0, 0.125, 0.5, 0.375, 0.5, 0.375, 0.75, 0.125, 0.75, 0.625, 0.5, 0.875, 0.5, 0.875, 0.75, 0.625, 0.75])
me_cube_010.materials.append(mat_material_003)
me_cube_010.use_remesh_fix_poles = True
me_cube_010.use_remesh_preserve_attributes = False
me_cube_010.use_mirror_vertex_groups = False
me_cube_010.update()
me_cube_011 = bpy.data.meshes.new('Cube.011')
me_cube_011.from_pydata([(-1.0, -1.0, -1.0), (-1.0, -1.0, 1.0), (-1.0, 1.0, -1.0), (-1.0, 1.0, 1.0), (1.0, -1.0, -1.0), (1.0, -1.0, 1.0), (1.0, 1.0, -1.0), (1.0, 1.0, 1.0)], [], [(0, 1, 3, 2), (2, 3, 7, 6), (6, 7, 5, 4), (4, 5, 1, 0), (2, 6, 4, 0), (7, 3, 1, 5)])
_uv = me_cube_011.uv_layers.new(name='UVMap')
_uv.uv.foreach_set('vector', [0.375, 0.0, 0.625, 0.0, 0.625, 0.25, 0.375, 0.25, 0.375, 0.25, 0.625, 0.25, 0.625, 0.5, 0.375, 0.5, 0.375, 0.5, 0.625, 0.5, 0.625, 0.75, 0.375, 0.75, 0.375, 0.75, 0.625, 0.75, 0.625, 1.0, 0.375, 1.0, 0.125, 0.5, 0.375, 0.5, 0.375, 0.75, 0.125, 0.75, 0.625, 0.5, 0.875, 0.5, 0.875, 0.75, 0.625, 0.75])
me_cube_011.materials.append(mat_material_003)
me_cube_011.use_remesh_fix_poles = True
me_cube_011.use_remesh_preserve_attributes = False
me_cube_011.use_mirror_vertex_groups = False
me_cube_011.update()
me_cube_012 = bpy.data.meshes.new('Cube.012')
me_cube_012.from_pydata([(-1.0, -1.0, -1.0), (-1.0, -1.0, 1.0), (-1.0, 1.0, -1.0), (-1.0, 1.0, 1.0), (1.0, -1.0, -1.0), (1.0, -1.0, 1.0), (1.0, 1.0, -1.0), (1.0, 1.0, 1.0)], [], [(0, 1, 3, 2), (2, 3, 7, 6), (6, 7, 5, 4), (4, 5, 1, 0), (2, 6, 4, 0), (7, 3, 1, 5)])
_uv = me_cube_012.uv_layers.new(name='UVMap')
_uv.uv.foreach_set('vector', [0.375, 0.0, 0.625, 0.0, 0.625, 0.25, 0.375, 0.25, 0.375, 0.25, 0.625, 0.25, 0.625, 0.5, 0.375, 0.5, 0.375, 0.5, 0.625, 0.5, 0.625, 0.75, 0.375, 0.75, 0.375, 0.75, 0.625, 0.75, 0.625, 1.0, 0.375, 1.0, 0.125, 0.5, 0.375, 0.5, 0.375, 0.75, 0.125, 0.75, 0.625, 0.5, 0.875, 0.5, 0.875, 0.75, 0.625, 0.75])
me_cube_012.materials.append(mat_material_003)
me_cube_012.use_remesh_fix_poles = True
me_cube_012.use_remesh_preserve_attributes = False
me_cube_012.use_mirror_vertex_groups = False
me_cube_012.update()
me_cube_013 = bpy.data.meshes.new('Cube.013')
me_cube_013.from_pydata([(-1.0, -1.0, -1.0), (-1.0, -1.0, 1.0), (-1.0, 1.0, -1.0), (-1.0, 1.0, 1.0), (1.0, -1.0, -1.0), (1.0, -1.0, 1.0), (1.0, 1.0, -1.0), (1.0, 1.0, 1.0)], [], [(0, 1, 3, 2), (2, 3, 7, 6), (6, 7, 5, 4), (4, 5, 1, 0), (2, 6, 4, 0), (7, 3, 1, 5)])
_uv = me_cube_013.uv_layers.new(name='UVMap')
_uv.uv.foreach_set('vector', [0.375, 0.0, 0.625, 0.0, 0.625, 0.25, 0.375, 0.25, 0.375, 0.25, 0.625, 0.25, 0.625, 0.5, 0.375, 0.5, 0.375, 0.5, 0.625, 0.5, 0.625, 0.75, 0.375, 0.75, 0.375, 0.75, 0.625, 0.75, 0.625, 1.0, 0.375, 1.0, 0.125, 0.5, 0.375, 0.5, 0.375, 0.75, 0.125, 0.75, 0.625, 0.5, 0.875, 0.5, 0.875, 0.75, 0.625, 0.75])
me_cube_013.materials.append(mat_material_003)
me_cube_013.use_remesh_fix_poles = True
me_cube_013.use_remesh_preserve_attributes = False
me_cube_013.use_mirror_vertex_groups = False
me_cube_013.update()
me_cylinder_005 = bpy.data.meshes.new('Cylinder.005')
me_cylinder_005.from_pydata([(0.0, 1.0, -1.0), (0.0, 1.0, 1.0), (0.1951, 0.9808, -1.0), (0.1951, 0.9808, 1.0), (0.3827, 0.9239, -1.0), (0.3827, 0.9239, 1.0), (0.5556, 0.8315, -1.0), (0.5556, 0.8315, 1.0), (0.7071, 0.7071, -1.0), (0.7071, 0.7071, 1.0), (0.8315, 0.5556, -1.0), (0.8315, 0.5556, 1.0), (0.9239, 0.3827, -1.0), (0.9239, 0.3827, 1.0), (0.9808, 0.1951, -1.0), (0.9808, 0.1951, 1.0), (1.0, 7.55e-08, -1.0), (1.0, 7.55e-08, 1.0), (0.9808, -0.1951, -1.0), (0.9808, -0.1951, 1.0), (0.9239, -0.3827, -1.0), (0.9239, -0.3827, 1.0), (0.8315, -0.5556, -1.0), (0.8315, -0.5556, 1.0), (0.7071, -0.7071, -1.0), (0.7071, -0.7071, 1.0), (0.5556, -0.8315, -1.0), (0.5556, -0.8315, 1.0), (0.3827, -0.9239, -1.0), (0.3827, -0.9239, 1.0), (0.1951, -0.9808, -1.0), (0.1951, -0.9808, 1.0), (-3.258e-07, -1.0, -1.0), (-3.258e-07, -1.0, 1.0), (-0.1951, -0.9808, -1.0), (-0.1951, -0.9808, 1.0), (-0.3827, -0.9239, -1.0), (-0.3827, -0.9239, 1.0), (-0.5556, -0.8315, -1.0), (-0.5556, -0.8315, 1.0), (-0.7071, -0.7071, -1.0), (-0.7071, -0.7071, 1.0), (-0.8315, -0.5556, -1.0), (-0.8315, -0.5556, 1.0), (-0.9239, -0.3827, -1.0), (-0.9239, -0.3827, 1.0), (-0.9808, -0.1951, -1.0), (-0.9808, -0.1951, 1.0), (-1.0, 9.656e-07, -1.0), (-1.0, 9.656e-07, 1.0), (-0.9808, 0.1951, -1.0), (-0.9808, 0.1951, 1.0), (-0.9239, 0.3827, -1.0), (-0.9239, 0.3827, 1.0), (-0.8315, 0.5556, -1.0), (-0.8315, 0.5556, 1.0), (-0.7071, 0.7071, -1.0), (-0.7071, 0.7071, 1.0), (-0.5556, 0.8315, -1.0), (-0.5556, 0.8315, 1.0), (-0.3827, 0.9239, -1.0), (-0.3827, 0.9239, 1.0), (-0.1951, 0.9808, -1.0), (-0.1951, 0.9808, 1.0)], [], [(0, 1, 3, 2), (2, 3, 5, 4), (4, 5, 7, 6), (6, 7, 9, 8), (8, 9, 11, 10), (10, 11, 13, 12), (12, 13, 15, 14), (14, 15, 17, 16), (16, 17, 19, 18), (18, 19, 21, 20), (20, 21, 23, 22), (22, 23, 25, 24), (24, 25, 27, 26), (26, 27, 29, 28), (28, 29, 31, 30), (30, 31, 33, 32), (32, 33, 35, 34), (34, 35, 37, 36), (36, 37, 39, 38), (38, 39, 41, 40), (40, 41, 43, 42), (42, 43, 45, 44), (44, 45, 47, 46), (46, 47, 49, 48), (48, 49, 51, 50), (50, 51, 53, 52), (52, 53, 55, 54), (54, 55, 57, 56), (56, 57, 59, 58), (58, 59, 61, 60), (3, 1, 63, 61, 59, 57, 55, 53, 51, 49, 47, 45, 43, 41, 39, 37, 35, 33, 31, 29, 27, 25, 23, 21, 19, 17, 15, 13, 11, 9, 7, 5), (60, 61, 63, 62), (62, 63, 1, 0), (0, 2, 4, 6, 8, 10, 12, 14, 16, 18, 20, 22, 24, 26, 28, 30, 32, 34, 36, 38, 40, 42, 44, 46, 48, 50, 52, 54, 56, 58, 60, 62)])
_uv = me_cylinder_005.uv_layers.new(name='UVMap')
_uv.uv.foreach_set('vector', [1.0, 0.5, 1.0, 1.0, 0.9688, 1.0, 0.9688, 0.5, 0.9688, 0.5, 0.9688, 1.0, 0.9375, 1.0, 0.9375, 0.5, 0.9375, 0.5, 0.9375, 1.0, 0.9062, 1.0, 0.9062, 0.5, 0.9062, 0.5, 0.9062, 1.0, 0.875, 1.0, 0.875, 0.5, 0.875, 0.5, 0.875, 1.0, 0.8438, 1.0, 0.8438, 0.5, 0.8438, 0.5, 0.8438, 1.0, 0.8125, 1.0, 0.8125, 0.5, 0.8125, 0.5, 0.8125, 1.0, 0.7812, 1.0, 0.7812, 0.5, 0.7812, 0.5, 0.7812, 1.0, 0.75, 1.0, 0.75, 0.5, 0.75, 0.5, 0.75, 1.0, 0.7188, 1.0, 0.7188, 0.5, 0.7188, 0.5, 0.7188, 1.0, 0.6875, 1.0, 0.6875, 0.5, 0.6875, 0.5, 0.6875, 1.0, 0.6562, 1.0, 0.6562, 0.5, 0.6562, 0.5, 0.6562, 1.0, 0.625, 1.0, 0.625, 0.5, 0.625, 0.5, 0.625, 1.0, 0.5938, 1.0, 0.5938, 0.5, 0.5938, 0.5, 0.5938, 1.0, 0.5625, 1.0, 0.5625, 0.5, 0.5625, 0.5, 0.5625, 1.0, 0.5312, 1.0, 0.5312, 0.5, 0.5312, 0.5, 0.5312, 1.0, 0.5, 1.0, 0.5, 0.5, 0.5, 0.5, 0.5, 1.0, 0.4688, 1.0, 0.4688, 0.5, 0.4688, 0.5, 0.4688, 1.0, 0.4375, 1.0, 0.4375, 0.5, 0.4375, 0.5, 0.4375, 1.0, 0.4062, 1.0, 0.4062, 0.5, 0.4062, 0.5, 0.4062, 1.0, 0.375, 1.0, 0.375, 0.5, 0.375, 0.5, 0.375, 1.0, 0.3438, 1.0, 0.3438, 0.5, 0.3438, 0.5, 0.3438, 1.0, 0.3125, 1.0, 0.3125, 0.5, 0.3125, 0.5, 0.3125, 1.0, 0.2812, 1.0, 0.2812, 0.5, 0.2812, 0.5, 0.2812, 1.0, 0.25, 1.0, 0.25, 0.5, 0.25, 0.5, 0.25, 1.0, 0.2188, 1.0, 0.2188, 0.5, 0.2188, 0.5, 0.2188, 1.0, 0.1875, 1.0, 0.1875, 0.5, 0.1875, 0.5, 0.1875, 1.0, 0.1562, 1.0, 0.1562, 0.5, 0.1562, 0.5, 0.1562, 1.0, 0.125, 1.0, 0.125, 0.5, 0.125, 0.5, 0.125, 1.0, 0.09375, 1.0, 0.09375, 0.5, 0.09375, 0.5, 0.09375, 1.0, 0.0625, 1.0, 0.0625, 0.5, 0.2968, 0.4854, 0.25, 0.49, 0.2032, 0.4854, 0.1582, 0.4717, 0.1167, 0.4496, 0.08029, 0.4197, 0.05045, 0.3833, 0.02827, 0.3418, 0.01461, 0.2968, 0.01, 0.25, 0.01461, 0.2032, 0.02827, 0.1582, 0.05045, 0.1167, 0.08029, 0.08029, 0.1167, 0.05045, 0.1582, 0.02827, 0.2032, 0.01461, 0.25, 0.01, 0.2968, 0.01461, 0.3418, 0.02827, 0.3833, 0.05045, 0.4197, 0.08029, 0.4496, 0.1167, 0.4717, 0.1582, 0.4854, 0.2032, 0.49, 0.25, 0.4854, 0.2968, 0.4717, 0.3418, 0.4496, 0.3833, 0.4197, 0.4197, 0.3833, 0.4496, 0.3418, 0.4717, 0.0625, 0.5, 0.0625, 1.0, 0.03125, 1.0, 0.03125, 0.5, 0.03125, 0.5, 0.03125, 1.0, 0.0, 1.0, 0.0, 0.5, 0.75, 0.49, 0.7968, 0.4854, 0.8418, 0.4717, 0.8833, 0.4496, 0.9197, 0.4197, 0.9496, 0.3833, 0.9717, 0.3418, 0.9854, 0.2968, 0.99, 0.25, 0.9854, 0.2032, 0.9717, 0.1582, 0.9496, 0.1167, 0.9197, 0.08029, 0.8833, 0.05045, 0.8418, 0.02827, 0.7968, 0.01461, 0.75, 0.01, 0.7032, 0.01461, 0.6582, 0.02827, 0.6167, 0.05045, 0.5803, 0.08029, 0.5504, 0.1167, 0.5283, 0.1582, 0.5146, 0.2032, 0.51, 0.25, 0.5146, 0.2968, 0.5283, 0.3418, 0.5504, 0.3833, 0.5803, 0.4197, 0.6167, 0.4496, 0.6582, 0.4717, 0.7032, 0.4854])
me_cylinder_005.materials.append(mat_log_001)
me_cylinder_005.use_remesh_fix_poles = True
me_cylinder_005.use_remesh_preserve_attributes = False
me_cylinder_005.use_mirror_vertex_groups = False
me_cylinder_005.update()

# ---- objects
ob_cube = bpy.data.objects.new('Cube', me_cube)
ob_light = bpy.data.objects.new('Light', light_light)
ob_camera = bpy.data.objects.new('Camera', cam_camera)
ob_cube_001 = bpy.data.objects.new('Cube.001', me_cube_001)
ob_cube_002 = bpy.data.objects.new('Cube.002', me_cube_002)
ob_cube_003 = bpy.data.objects.new('Cube.003', me_cube_003)
ob_cube_004 = bpy.data.objects.new('Cube.004', me_cube_004)
ob_cube_005 = bpy.data.objects.new('Cube.005', me_cube_005)
ob_cube_006 = bpy.data.objects.new('Cube.006', me_cube_006)
ob_cube_007 = bpy.data.objects.new('Cube.007', me_cube_007)
ob_cube_008 = bpy.data.objects.new('Cube.008', me_cube_008)
ob_cylinder = bpy.data.objects.new('Cylinder', me_cylinder)
ob_cylinder_001 = bpy.data.objects.new('Cylinder.001', me_cylinder_001)
ob_cube_009 = bpy.data.objects.new('Cube.009', me_cube_009)
ob_cylinder_002 = bpy.data.objects.new('Cylinder.002', me_cylinder_002)
ob_cylinder_003 = bpy.data.objects.new('Cylinder.003', me_cylinder_003)
ob_cylinder_004 = bpy.data.objects.new('Cylinder.004', me_cylinder_004)
ob_cube_010 = bpy.data.objects.new('Cube.010', me_cube_010)
ob_cube_011 = bpy.data.objects.new('Cube.011', me_cube_011)
ob_cube_012 = bpy.data.objects.new('Cube.012', me_cube_012)
ob_cube_013 = bpy.data.objects.new('Cube.013', me_cube_013)
ob_cylinder_005 = bpy.data.objects.new('Cylinder.005', me_cylinder_005)

# ---- transforms, parenting, visibility, modifiers, constraints
ob_cube.location = (-1.327, 0.0, 4.798)
ob_cube.scale = (0.6992, 3.0, 3.168)
ob_cube.lock_rotations_4d = False
ob_cube.empty_display_type = 'ARROWS'
ob_cube.lineart.crease_threshold = 0.0
ob_light.location = (4.076, 1.005, 5.904)
ob_light.rotation_euler = (0.6503, 0.05522, 1.866)
ob_light.lock_rotations_4d = False
ob_light.empty_display_type = 'ARROWS'
ob_light.color = (0.0, 0.0, 0.0, 0.0)
ob_light.lineart.crease_threshold = 0.0
ob_camera.location = (7.359, -6.926, 4.958)
ob_camera.rotation_euler = (1.109, 0.0, 0.8149)
ob_camera.lock_rotations_4d = False
ob_camera.empty_display_type = 'ARROWS'
ob_camera.color = (0.0, 0.0, 0.0, 0.0)
ob_camera.display_type = 'WIRE'
ob_camera.lineart.crease_threshold = 0.0
ob_cube_001.location = (0.5719, 1.323, 1.386)
ob_cube_001.scale = (2.7, 4.7, 0.3)
ob_cube_001.lineart.crease_threshold = 0.0
ob_cube_002.location = (0.0, 1.001, 8.2)
ob_cube_002.scale = (2.4, 4.498, 0.25)
ob_cube_002.lineart.crease_threshold = 0.0
ob_cube_003.location = (-0.2848, 0.03127, 12.89)
ob_cube_003.scale = (1.743, 2.465, 4.524)
ob_cube_003.lock_rotations_4d = False
ob_cube_003.empty_display_type = 'ARROWS'
ob_cube_003.lineart.crease_threshold = 0.0
ob_cube_004.location = (-0.02217, 1.029, 2.323)
ob_cube_004.scale = (2.0, 4.0, 1.0)
ob_cube_004.lineart.crease_threshold = 0.0
ob_cube_005.location = (-0.02217, 1.013, 7.041)
ob_cube_005.scale = (2.0, 4.0, 1.0)
ob_cube_005.lineart.crease_threshold = 0.0
ob_cube_006.location = (-0.02217, 3.674, 4.617)
ob_cube_006.rotation_euler = (1.571, 0.0, 0.0)
ob_cube_006.scale = (2.0, 1.6, 1.352)
ob_cube_006.lineart.crease_threshold = 0.0
ob_cube_007.location = (-0.02217, -2.385, 4.617)
ob_cube_007.rotation_euler = (1.571, 0.0, 0.0)
ob_cube_007.scale = (2.0, 1.6, 0.6)
ob_cube_007.lineart.crease_threshold = 0.0
ob_cube_008.location = (-0.02217, 1.029, 1.315)
ob_cube_008.scale = (2.0, 4.0, 1.0)
ob_cube_008.lineart.crease_threshold = 0.0
ob_cylinder.location = (0.2111, -0.1977, 3.538)
ob_cylinder.rotation_euler = (1.151, 0.5233, 2.266)
ob_cylinder.scale = (0.1508, 0.1398, 1.053)
ob_cylinder.lineart.crease_threshold = 0.0
ob_cylinder_001.location = (0.805, 1.021, 3.353)
ob_cylinder_001.rotation_euler = (7.338, -0.2369, -0.08153)
ob_cylinder_001.scale = (0.1625, 0.1472, 1.044)
ob_cylinder_001.lineart.crease_threshold = 0.0
ob_cube_009.location = (-0.02217, 1.029, 2.323)
ob_cube_009.scale = (2.0, 4.0, 1.0)
ob_cube_009.lineart.crease_threshold = 0.0
ob_cylinder_002.location = (0.9646, 0.9917, 3.696)
ob_cylinder_002.rotation_euler = (2.25, 0.862, 3.266)
ob_cylinder_002.scale = (0.1271, 0.1594, 1.021)
ob_cylinder_002.lineart.crease_threshold = 0.0
ob_cylinder_003.location = (0.9565, 0.002187, 3.672)
ob_cylinder_003.rotation_euler = (3.74, -0.9067, -1.74)
ob_cylinder_003.scale = (0.118, 0.2075, 0.9832)
ob_cylinder_003.lineart.crease_threshold = 0.0
ob_cylinder_004.location = (-0.11, 0.5629, 3.59)
ob_cylinder_004.rotation_euler = (4.159, -0.7071, 1.86)
ob_cylinder_004.scale = (0.1461, 0.1767, 0.8794)
ob_cylinder_004.lineart.crease_threshold = 0.0
ob_cube_010.location = (0.04332, -1.827, 4.617)
ob_cube_010.rotation_euler = (1.571, 0.0, 0.0)
ob_cube_010.scale = (2.0, 1.6, 0.2322)
ob_cube_010.lineart.crease_threshold = 0.0
ob_cube_011.location = (0.04332, 2.549, 4.617)
ob_cube_011.rotation_euler = (1.571, 0.0, 0.0)
ob_cube_011.scale = (2.0, 1.6, 0.2322)
ob_cube_011.lineart.crease_threshold = 0.0
ob_cube_012.location = (0.04332, 0.3612, 3.111)
ob_cube_012.scale = (2.0, 2.411, 0.2322)
ob_cube_012.lineart.crease_threshold = 0.0
ob_cube_013.location = (0.04332, 0.3612, 6.03)
ob_cube_013.scale = (2.0, 2.375, 0.2322)
ob_cube_013.lineart.crease_threshold = 0.0
ob_cylinder_005.location = (0.9565, 0.6953, 3.672)
ob_cylinder_005.rotation_euler = (4.508, -0.002381, -1.419)
ob_cylinder_005.scale = (0.118, 0.2075, 0.9832)
ob_cylinder_005.lineart.crease_threshold = 0.0

# ---- collection membership
col_collection.objects.link(ob_cube)
col_collection.objects.link(ob_light)
col_collection.objects.link(ob_camera)
col_collection.objects.link(ob_cube_001)
col_collection.objects.link(ob_cube_002)
col_collection.objects.link(ob_cube_003)
col_collection.objects.link(ob_cube_004)
col_collection.objects.link(ob_cube_005)
col_collection.objects.link(ob_cube_006)
col_collection.objects.link(ob_cube_007)
col_collection.objects.link(ob_cube_008)
col_collection.objects.link(ob_cylinder)
col_collection.objects.link(ob_cylinder_001)
col_collection.objects.link(ob_cube_009)
col_collection.objects.link(ob_cylinder_002)
col_collection.objects.link(ob_cylinder_003)
col_collection.objects.link(ob_cylinder_004)
col_collection.objects.link(ob_cube_010)
col_collection.objects.link(ob_cube_011)
col_collection.objects.link(ob_cube_012)
col_collection.objects.link(ob_cube_013)
col_collection.objects.link(ob_cylinder_005)

# ---- scene / render settings (as saved in the file)
scene.camera = ob_camera
scene.frame_start = 1; scene.frame_end = 250; scene.frame_set(1)
scene.render.engine = 'BLENDER_EEVEE_NEXT'
scene.cycles.use_denoising = False
scene.cycles.samples = 128
scene.cycles.sampling_pattern = 'TABULATED_SOBOL'
scene.cycles.use_adaptive_sampling = False
scene.cycles.use_light_tree = False
scene.view_settings.view_transform = 'Filmic'
bpy.context.view_layer.update()
